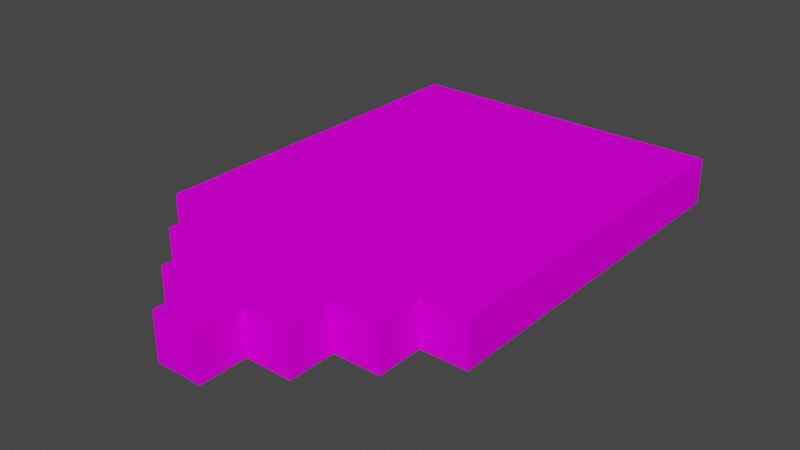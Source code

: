# Source: WhiteAloAllInOne.blend  (saved by Blender 3.3.6; exported with 4.5.12 LTS)
import bpy
from mathutils import Matrix  # noqa: F401  (used for matrix-valued properties, if any)

bpy.ops.wm.read_factory_settings(use_empty=True)
scene = bpy.context.scene
scene.name = 'Scene'

# ---- collections
col_collection = bpy.data.collections.new('Collection'); scene.collection.children.link(col_collection)

# ---- images (referenced by path relative to the original .blend; pixels are not part of the script)
import os
ASSET_DIR = os.environ.get("B2B_ASSET_DIR", "")  # directory of the original .blend (textures are referenced by path, not embedded)
HERE = os.path.dirname(os.path.abspath(__file__))  # packed textures are extracted next to this script under _unpacked/

def load_image(name, relpath, width, height, colorspace="sRGB"):
    """Load a texture the original file referenced (path relative to the .blend, or extracted next to this script)."""
    p = next((c for c in (os.path.join(HERE, relpath), os.path.join(ASSET_DIR, relpath)) if relpath and os.path.exists(c)), "")
    if p:
        img = bpy.data.images.load(p, check_existing=True)
        img.name = name
    else:  # same state as the original file: an image datablock whose file is absent (Cycles renders it pink)
        img = bpy.data.images.new(name, width, height)
        img.source = "FILE"
        img.filepath = "//" + (relpath or name)
    img.colorspace_settings.name = colorspace
    return img
img_whitealoallinone_png = load_image('WhiteAloAllInOne.png', 'WhiteAloAllInOne.png', 1024, 1024, 'sRGB')

# ---- materials (node trees are filled in below, after node groups)
mat_palette = bpy.data.materials.new('palette')
mat_palette.use_transparent_shadow = False
mat_palette.diffuse_color = (1.0, 1.0, 1.0, 1.0)
mat_palette.roughness = 1.0

# ---- material node trees
mat_palette.use_nodes = True; mat_palette.node_tree.nodes.clear()
_N = mat_palette.node_tree.nodes; _L = mat_palette.node_tree.links
n0 = _N.new('ShaderNodeBsdfPrincipled'); n0.name = 'Principled BSDF'; n0.location = (1200, 0)
n0.distribution = 'GGX'
n0.subsurface_method = 'RANDOM_WALK_SKIN'
n0.inputs[2].default_value = 1.0
n0.inputs[3].default_value = 1.45
n0.inputs[13].default_value = 0.0
n0.inputs[27].default_value = (0.0, 0.0, 0.0, 1.0)
n0.inputs[28].default_value = 1.0
n1 = _N.new('ShaderNodeOutputMaterial'); n1.name = 'Material Output'; n1.location = (1500, 0)
n2 = _N.new('ShaderNodeTexImage'); n2.name = 'Image Texture'; n2.location = (600, 0)
n2.image = img_whitealoallinone_png
_L.new(n2.outputs[0], n0.inputs[0])
_L.new(n0.outputs[0], n1.inputs[0])
n1.is_active_output = True

# ---- world
world_world = bpy.data.worlds.new('World'); scene.world = world_world
world_world.use_nodes = True; world_world.node_tree.nodes.clear()
_N = world_world.node_tree.nodes; _L = world_world.node_tree.links
n0 = _N.new('ShaderNodeOutputWorld'); n0.name = 'World Output'; n0.location = (300, 300)
n1 = _N.new('ShaderNodeBackground'); n1.name = 'Background'; n1.location = (10, 300)
n1.inputs[0].default_value = (0.05088, 0.05088, 0.05088, 1.0)
_L.new(n1.outputs[0], n0.inputs[0])
n0.is_active_output = True
world_world.color = (0.05088, 0.05088, 0.05088)
world_world.use_sun_shadow = False
world_world.sun_shadow_jitter_overblur = 0.0

# ---- meshes
me_untitled = bpy.data.meshes.new('Untitled')
me_untitled.from_pydata([(0.05, 1.222e-07, 0.75), (-0.05, 1.385e-07, 0.75), (0.05, 0.1, 0.75), (-0.05, 0.1, 0.75), (0.15, 8.961e-08, 0.65), (0.05, 1.059e-07, 0.65), (-0.05, 1.222e-07, 0.65), (-0.15, 1.385e-07, 0.65), (0.15, 0.1, 0.65), (0.05, 0.1, 0.65), (-0.05, 0.1, 0.65), (-0.15, 0.1, 0.65), (0.25, 5.702e-08, 0.55), (0.15, 7.331e-08, 0.55), (-0.15, 1.222e-07, 0.55), (-0.25, 1.385e-07, 0.55), (0.25, 0.1, 0.55), (0.15, 0.1, 0.55), (-0.15, 0.1, 0.55), (-0.25, 0.1, 0.55), (0.35, 2.444e-08, 0.45), (0.25, 4.073e-08, 0.45), (-0.25, 1.222e-07, 0.45), (-0.35, 1.385e-07, 0.45), (0.35, 0.1, 0.45), (0.25, 0.1, 0.45), (-0.25, 0.1, 0.45), (-0.35, 0.1, 0.45), (0.35, -1.059e-07, -0.35), (-0.35, 8.146e-09, -0.35), (0.35, 0.1, -0.35), (-0.35, 0.1, -0.35), (0.35, 2.444e-08, 0.45), (0.35, 0.1, 0.45), (0.35, -1.059e-07, -0.35), (0.35, 0.1, -0.35), (0.25, 5.702e-08, 0.55), (0.25, 0.1, 0.55), (0.25, 4.073e-08, 0.45), (0.25, 0.1, 0.45), (0.15, 8.961e-08, 0.65), (0.15, 0.1, 0.65), (0.15, 7.331e-08, 0.55), (0.15, 0.1, 0.55), (0.05, 1.222e-07, 0.75), (0.05, 0.1, 0.75), (0.05, 1.059e-07, 0.65), (0.05, 0.1, 0.65), (-0.05, 1.385e-07, 0.75), (-0.05, 0.1, 0.75), (-0.05, 1.222e-07, 0.65), (-0.05, 0.1, 0.65), (-0.15, 1.385e-07, 0.65), (-0.15, 0.1, 0.65), (-0.15, 1.222e-07, 0.55), (-0.15, 0.1, 0.55), (-0.25, 1.385e-07, 0.55), (-0.25, 0.1, 0.55), (-0.25, 1.222e-07, 0.45), (-0.25, 0.1, 0.45), (-0.35, 1.385e-07, 0.45), (-0.35, 0.1, 0.45), (-0.35, 8.146e-09, -0.35), (-0.35, 0.1, -0.35), (0.35, 2.444e-08, 0.45), (0.35, -1.059e-07, -0.35), (0.25, 5.702e-08, 0.55), (0.25, 4.073e-08, 0.45), (0.15, 8.961e-08, 0.65), (0.15, 7.331e-08, 0.55), (0.05, 1.222e-07, 0.75), (0.05, 1.059e-07, 0.65), (-0.05, 1.385e-07, 0.75), (-0.05, 1.222e-07, 0.65), (-0.15, 1.385e-07, 0.65), (-0.15, 1.222e-07, 0.55), (-0.25, 1.385e-07, 0.55), (-0.25, 1.222e-07, 0.45), (-0.35, 1.385e-07, 0.45), (-0.35, 8.146e-09, -0.35), (0.35, 0.1, 0.45), (0.35, 0.1, -0.35), (0.25, 0.1, 0.55), (0.25, 0.1, 0.45), (0.15, 0.1, 0.65), (0.15, 0.1, 0.55), (0.05, 0.1, 0.75), (0.05, 0.1, 0.65), (-0.05, 0.1, 0.75), (-0.05, 0.1, 0.65), (-0.15, 0.1, 0.65), (-0.15, 0.1, 0.55), (-0.25, 0.1, 0.55), (-0.25, 0.1, 0.45), (-0.35, 0.1, 0.45), (-0.35, 0.1, -0.35)], [], [(2, 1, 0), (3, 1, 2), (8, 5, 4), (9, 5, 8), (10, 7, 6), (11, 7, 10), (16, 13, 12), (17, 13, 16), (18, 15, 14), (19, 15, 18), (24, 21, 20), (25, 21, 24), (26, 23, 22), (27, 23, 26), (28, 29, 30), (30, 29, 31), (34, 33, 32), (35, 33, 34), (38, 37, 36), (39, 37, 38), (42, 41, 40), (43, 41, 42), (46, 45, 44), (47, 45, 46), (48, 49, 50), (50, 49, 51), (52, 53, 54), (54, 53, 55), (56, 57, 58), (58, 57, 59), (60, 61, 62), (62, 61, 63), (67, 65, 64), (69, 67, 66), (71, 69, 68), (72, 71, 70), (73, 69, 71), (73, 71, 72), (74, 69, 73), (75, 67, 69), (75, 69, 74), (76, 67, 75), (77, 65, 67), (77, 67, 76), (78, 65, 77), (79, 65, 78), (80, 81, 83), (82, 83, 85), (84, 85, 87), (86, 87, 88), (87, 85, 89), (88, 87, 89), (89, 85, 90), (85, 83, 91), (90, 85, 91), (91, 83, 92), (83, 81, 93), (92, 83, 93), (93, 81, 94), (94, 81, 95)])
_uv = me_untitled.uv_layers.new(name='UVMap')
_uv.uv.foreach_set('vector', [0.9707, 0.5, 0.9707, 0.5, 0.9707, 0.5, 0.9707, 0.5, 0.9707, 0.5, 0.9707, 0.5, 0.9707, 0.5, 0.9707, 0.5, 0.9707, 0.5, 0.9707, 0.5, 0.9707, 0.5, 0.9707, 0.5, 0.9707, 0.5, 0.9707, 0.5, 0.9707, 0.5, 0.9707, 0.5, 0.9707, 0.5, 0.9707, 0.5, 0.9707, 0.5, 0.9707, 0.5, 0.9707, 0.5, 0.9707, 0.5, 0.9707, 0.5, 0.9707, 0.5, 0.9707, 0.5, 0.9707, 0.5, 0.9707, 0.5, 0.9707, 0.5, 0.9707, 0.5, 0.9707, 0.5, 0.9707, 0.5, 0.9707, 0.5, 0.9707, 0.5, 0.9707, 0.5, 0.9707, 0.5, 0.9707, 0.5, 0.9707, 0.5, 0.9707, 0.5, 0.9707, 0.5, 0.9707, 0.5, 0.9707, 0.5, 0.9707, 0.5, 0.9707, 0.5, 0.9707, 0.5, 0.9707, 0.5, 0.9707, 0.5, 0.9707, 0.5, 0.9707, 0.5, 0.9707, 0.5, 0.9707, 0.5, 0.9707, 0.5, 0.9707, 0.5, 0.9707, 0.5, 0.9707, 0.5, 0.9707, 0.5, 0.9707, 0.5, 0.9707, 0.5, 0.9707, 0.5, 0.9707, 0.5, 0.9707, 0.5, 0.9707, 0.5, 0.9707, 0.5, 0.9707, 0.5, 0.9707, 0.5, 0.9707, 0.5, 0.9707, 0.5, 0.9707, 0.5, 0.9707, 0.5, 0.9707, 0.5, 0.9707, 0.5, 0.9707, 0.5, 0.9707, 0.5, 0.9707, 0.5, 0.9707, 0.5, 0.9707, 0.5, 0.9707, 0.5, 0.9707, 0.5, 0.9707, 0.5, 0.9707, 0.5, 0.9707, 0.5, 0.9707, 0.5, 0.9707, 0.5, 0.9707, 0.5, 0.9707, 0.5, 0.9707, 0.5, 0.9707, 0.5, 0.9707, 0.5, 0.9707, 0.5, 0.9707, 0.5, 0.9707, 0.5, 0.9707, 0.5, 0.9707, 0.5, 0.9707, 0.5, 0.9707, 0.5, 0.9707, 0.5, 0.9707, 0.5, 0.9707, 0.5, 0.9707, 0.5, 0.9707, 0.5, 0.9707, 0.5, 0.9707, 0.5, 0.9707, 0.5, 0.9707, 0.5, 0.9707, 0.5, 0.9707, 0.5, 0.9707, 0.5, 0.9707, 0.5, 0.9707, 0.5, 0.9707, 0.5, 0.9707, 0.5, 0.9707, 0.5, 0.9707, 0.5, 0.9707, 0.5, 0.9707, 0.5, 0.9707, 0.5, 0.9707, 0.5, 0.9707, 0.5, 0.9707, 0.5, 0.9707, 0.5, 0.9707, 0.5, 0.9707, 0.5, 0.9707, 0.5, 0.9707, 0.5, 0.9707, 0.5, 0.9707, 0.5, 0.9707, 0.5, 0.9707, 0.5, 0.9707, 0.5, 0.9707, 0.5, 0.9707, 0.5, 0.9707, 0.5, 0.9707, 0.5, 0.9707, 0.5, 0.9707, 0.5, 0.9707, 0.5, 0.9707, 0.5, 0.9707, 0.5, 0.9707, 0.5, 0.9707, 0.5, 0.9707, 0.5, 0.9707, 0.5, 0.9707, 0.5, 0.9707, 0.5, 0.9707, 0.5, 0.9707, 0.5, 0.9707, 0.5, 0.9707, 0.5, 0.9707, 0.5, 0.9707, 0.5, 0.9707, 0.5, 0.9707, 0.5, 0.9707, 0.5, 0.9707, 0.5, 0.9707, 0.5, 0.9707, 0.5, 0.9707, 0.5, 0.9707, 0.5, 0.9707, 0.5, 0.9707, 0.5, 0.9707, 0.5, 0.9707, 0.5, 0.9707, 0.5, 0.9707, 0.5, 0.9707, 0.5, 0.9707, 0.5, 0.9707, 0.5, 0.9707, 0.5, 0.9707, 0.5, 0.9707, 0.5, 0.9707, 0.5, 0.9707, 0.5, 0.9707, 0.5, 0.9707, 0.5, 0.9707, 0.5, 0.9707, 0.5, 0.9707, 0.5, 0.9707, 0.5, 0.9707, 0.5, 0.9707, 0.5, 0.9707, 0.5])
me_untitled.materials.append(mat_palette)
me_untitled.update()
me_untitled.normals_split_custom_set([tuple(v) for v in zip(*[iter([-5.364e-07, 0.0, 1.0, -5.364e-07, 0.0, 1.0, -5.364e-07, 0.0, 1.0, -1.49e-06, 0.0, 1.0, -1.49e-06, 0.0, 1.0, -1.49e-06, 0.0, 1.0, 6.279e-07, 0.0, 1.0, 6.279e-07, 0.0, 1.0, 6.279e-07, 0.0, 1.0, 0.0, 0.0, 1.0, 0.0, 0.0, 1.0, 0.0, 0.0, 1.0, 6.279e-07, 0.0, 1.0, 6.279e-07, 0.0, 1.0, 6.279e-07, 0.0, 1.0, 0.0, 0.0, 1.0, 0.0, 0.0, 1.0, 0.0, 0.0, 1.0, -4.43e-07, 0.0, 1.0, -4.43e-07, 0.0, 1.0, -4.43e-07, 0.0, 1.0, 7.451e-07, 0.0, 1.0, 7.451e-07, 0.0, 1.0, 7.451e-07, 0.0, 1.0, -4.43e-07, 0.0, 1.0, -4.43e-07, 0.0, 1.0, -4.43e-07, 0.0, 1.0, -1.49e-06, 1.776e-13, 1.0, -1.49e-06, 1.776e-13, 1.0, -1.49e-06, 1.776e-13, 1.0, 7.212e-07, 2.98e-07, 1.0, 7.212e-07, 2.98e-07, 1.0, 7.212e-07, 2.98e-07, 1.0, -7.451e-07, 2.98e-07, 1.0, -7.451e-07, 2.98e-07, 1.0, -7.451e-07, 2.98e-07, 1.0, -2.383e-08, 5.96e-07, 1.0, -2.383e-08, 5.96e-07, 1.0, -2.383e-08, 5.96e-07, 1.0, 0.0, 5.96e-07, 1.0, 0.0, 5.96e-07, 1.0, 0.0, 5.96e-07, 1.0, 0.0, 2.538e-14, -1.0, 0.0, 2.538e-14, -1.0, 0.0, 2.538e-14, -1.0, -1.064e-07, -2.98e-07, -1.0, -1.064e-07, -2.98e-07, -1.0, -1.064e-07, -2.98e-07, -1.0, 1.0, 4.843e-07, -7.451e-08, 1.0, 4.843e-07, -7.451e-08, 1.0, 4.843e-07, -7.451e-08, 1.0, 0.0, -3.725e-08, 1.0, 0.0, -3.725e-08, 1.0, 0.0, -3.725e-08, 1.0, 0.0, -2.98e-07, 1.0, 0.0, -2.98e-07, 1.0, 0.0, -2.98e-07, 1.0, 0.0, -2.98e-07, 1.0, 0.0, -2.98e-07, 1.0, 0.0, -2.98e-07, 1.0, 0.0, 0.0, 1.0, 0.0, 0.0, 1.0, 0.0, 0.0, 1.0, 0.0, 0.0, 1.0, 0.0, 0.0, 1.0, 0.0, 0.0, 1.0, 0.0, 0.0, 1.0, 0.0, 0.0, 1.0, 0.0, 0.0, 1.0, 0.0, 0.0, 1.0, 0.0, 0.0, 1.0, 0.0, 0.0, -1.0, 0.0, 0.0, -1.0, 0.0, 0.0, -1.0, 0.0, 0.0, -1.0, 0.0, 0.0, -1.0, 0.0, 0.0, -1.0, 0.0, 0.0, -1.0, 0.0, 0.0, -1.0, 0.0, 0.0, -1.0, 0.0, 0.0, -1.0, 0.0, 0.0, -1.0, 0.0, 0.0, -1.0, 0.0, 0.0, -1.0, 0.0, 1.49e-07, -1.0, 0.0, 1.49e-07, -1.0, 0.0, 1.49e-07, -1.0, 0.0, 2.98e-07, -1.0, 0.0, 2.98e-07, -1.0, 0.0, 2.98e-07, -1.0, 0.0, 1.118e-07, -1.0, 0.0, 1.118e-07, -1.0, 0.0, 1.118e-07, -1.0, 7.451e-07, 3.725e-08, -1.0, 7.451e-07, 3.725e-08, -1.0, 7.451e-07, 3.725e-08, -1.629e-07, -1.0, 1.629e-07, -1.629e-07, -1.0, 1.629e-07, -1.629e-07, -1.0, 1.629e-07, -1.629e-07, -1.0, 1.629e-07, -1.629e-07, -1.0, 1.629e-07, -1.629e-07, -1.0, 1.629e-07, -1.629e-07, -1.0, 1.629e-07, -1.629e-07, -1.0, 1.629e-07, -1.629e-07, -1.0, 1.629e-07, -1.629e-07, -1.0, 1.629e-07, -1.629e-07, -1.0, 1.629e-07, -1.629e-07, -1.0, 1.629e-07, -1.629e-07, -1.0, 1.629e-07, -1.629e-07, -1.0, 1.629e-07, -1.629e-07, -1.0, 1.629e-07, -1.629e-07, -1.0, 1.629e-07, -1.629e-07, -1.0, 1.629e-07, -1.629e-07, -1.0, 1.629e-07, -1.629e-07, -1.0, 1.629e-07, -1.629e-07, -1.0, 1.629e-07, -1.629e-07, -1.0, 1.629e-07, -1.629e-07, -1.0, 1.629e-07, -1.629e-07, -1.0, 1.629e-07, -1.629e-07, -1.0, 1.629e-07, -1.629e-07, -1.0, 1.629e-07, -1.629e-07, -1.0, 1.629e-07, -1.629e-07, -1.0, 1.629e-07, -1.629e-07, -1.0, 1.629e-07, -1.629e-07, -1.0, 1.629e-07, -1.629e-07, -1.0, 1.629e-07, -1.629e-07, -1.0, 1.629e-07, -1.629e-07, -1.0, 1.629e-07, -1.629e-07, -1.0, 1.629e-07, -1.629e-07, -1.0, 1.629e-07, -1.629e-07, -1.0, 1.629e-07, -1.629e-07, -1.0, 1.629e-07, -1.629e-07, -1.0, 1.629e-07, -1.629e-07, -1.0, 1.629e-07, -1.629e-07, -1.0, 1.629e-07, -1.629e-07, -1.0, 1.629e-07, -1.629e-07, -1.0, 1.629e-07, -1.629e-07, -1.0, 1.629e-07, 2.235e-07, 1.0, -1.397e-07, 2.235e-07, 1.0, -1.397e-07, 2.235e-07, 1.0, -1.397e-07, 1.49e-07, 1.0, -1.863e-07, 1.49e-07, 1.0, -1.863e-07, 1.49e-07, 1.0, -1.863e-07, 1.49e-07, 1.0, -1.863e-07, 1.49e-07, 1.0, -1.863e-07, 1.49e-07, 1.0, -1.863e-07, 1.49e-07, 1.0, 0.0, 1.49e-07, 1.0, 0.0, 1.49e-07, 1.0, 0.0, 1.49e-07, 1.0, -3.725e-07, 1.49e-07, 1.0, -3.725e-07, 1.49e-07, 1.0, -3.725e-07, 1.49e-07, 1.0, -1.863e-07, 1.49e-07, 1.0, -1.863e-07, 1.49e-07, 1.0, -1.863e-07, 1.49e-07, 1.0, 0.0, 1.49e-07, 1.0, 0.0, 1.49e-07, 1.0, 0.0, 1.49e-07, 1.0, 0.0, 1.49e-07, 1.0, 0.0, 1.49e-07, 1.0, 0.0, 1.49e-07, 1.0, -1.242e-07, 1.49e-07, 1.0, -1.242e-07, 1.49e-07, 1.0, -1.242e-07, 1.49e-07, 1.0, -7.451e-07, 1.49e-07, 1.0, -7.451e-07, 1.49e-07, 1.0, -7.451e-07, 1.49e-07, 1.0, -1.676e-07, 1.49e-07, 1.0, -1.676e-07, 1.49e-07, 1.0, -1.676e-07, 1.49e-07, 1.0, -1.49e-07, 1.49e-07, 1.0, -1.49e-07, 1.49e-07, 1.0, -1.49e-07, 2.235e-07, 1.0, 0.0, 2.235e-07, 1.0, 0.0, 2.235e-07, 1.0, 0.0, 1.703e-07, 1.0, -1.597e-07, 1.703e-07, 1.0, -1.597e-07, 1.703e-07, 1.0, -1.597e-07])] * 3)])

# ---- objects
ob_untitled = bpy.data.objects.new('Untitled', me_untitled)

# ---- transforms, parenting, visibility, modifiers, constraints
ob_untitled.location = (0.0, 0.0, 0.0)
ob_untitled.rotation_euler = (1.571, -0.0, 0.0)

# ---- collection membership
col_collection.objects.link(ob_untitled)

# ---- scene / render settings (as saved in the file)
scene.frame_start = 1; scene.frame_end = 250; scene.frame_set(1)
scene.render.engine = 'BLENDER_EEVEE_NEXT'
scene.cycles.sampling_pattern = 'TABULATED_SOBOL'
scene.cycles.use_light_tree = False
scene.view_settings.view_transform = 'Filmic'
bpy.context.view_layer.update()

# ---- added for rendering (the .blend has no active camera and no usable light): camera, sun
cam_auto = bpy.data.cameras.new('AutoCamera')
cam_auto.lens = 50.0
cam_auto.sensor_width = 36.0
cam_auto.clip_end = 1000.0
ob_auto_camera = bpy.data.objects.new('AutoCamera', cam_auto)
scene.collection.objects.link(ob_auto_camera)
ob_auto_camera.location = (1.20989, -1.65187, 1.01791)
ob_auto_camera.rotation_euler = (1.09748, -7.21219e-08, 0.694738)
scene.camera = ob_auto_camera
light_auto_sun = bpy.data.lights.new('AutoSun', 'SUN')
light_auto_sun.energy = 3.0
light_auto_sun.angle = 0.0523599
ob_auto_sun = bpy.data.objects.new('AutoSun', light_auto_sun)
scene.collection.objects.link(ob_auto_sun)
ob_auto_sun.rotation_euler = (0.872665, 0.174533, 0.523599)
bpy.context.view_layer.update()
